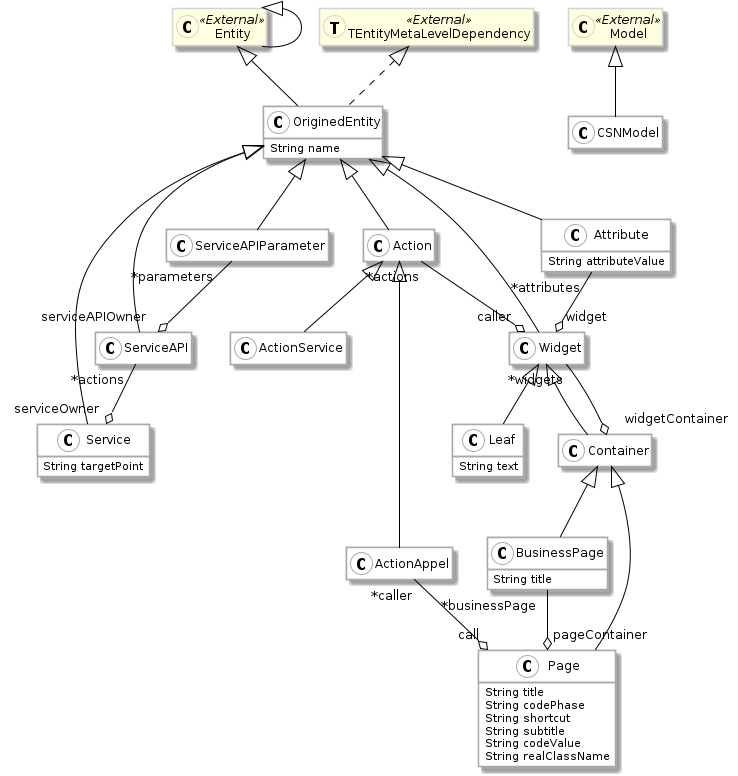

The diagram above was rendered by PlantUML. Its source (embedded in the PNG):
@startuml
hide empty members

skinparam class {
  BackgroundColor white
  ArrowColor black
  BorderColor darkGray
  BackgroundColor<<External>> LightYellow
  BorderColor<<External>> LightGray
}

class Leaf << (C,white) >> #FFFFFF {
  String text
}
class ServiceAPI << (C,white) >> #FFFFFF {
}
class Page << (C,white) >> #FFFFFF {
  String title
  String codePhase
  String shortcut
  String subtitle
  String codeValue
  String realClassName
}
class ServiceAPIParameter << (C,white) >> #FFFFFF {
}
class CSNModel << (C,white) >> #FFFFFF {
}
class Action << (C,white) >> #FFFFFF {
}
class BusinessPage << (C,white) >> #FFFFFF {
  String title
}
class ActionAppel << (C,white) >> #FFFFFF {
}
class Service << (C,white) >> #FFFFFF {
  String targetPoint
}
class Widget << (C,white) >> #FFFFFF {
}
class Entity << (C,white) >> #FFFFFF {
}
class OriginedEntity << (C,white) >> #FFFFFF {
  String name
}
class Container << (C,white) >> #FFFFFF {
}
class Attribute << (C,white) >> #FFFFFF {
  String attributeValue
}
class ActionService << (C,white) >> #FFFFFF {
}

Widget <|-- Leaf
OriginedEntity <|-- ServiceAPI
Container <|-- Page
OriginedEntity <|-- ServiceAPIParameter
Model <|-- CSNModel
OriginedEntity <|-- Action
Container <|-- BusinessPage
Action <|-- ActionAppel
OriginedEntity <|-- Service
OriginedEntity <|-- Widget
Entity <|-- Entity
Entity <|-- OriginedEntity
TEntityMetaLevelDependency <|.. OriginedEntity
Widget <|-- Container
OriginedEntity <|-- Attribute
Action <|-- ActionService

ServiceAPI " *actions" --o "serviceOwner" Service
ServiceAPIParameter " *parameters" --o "serviceAPIOwner" ServiceAPI
Action " *actions" --o "caller" Widget
BusinessPage " *businessPage" --o "pageContainer" Page
ActionAppel " *caller" --o "call" Page
Widget " *widgets" --o "widgetContainer" Container
Attribute " *attributes" --o "widget" Widget

class TEntityMetaLevelDependency <<(T,LightYellow)External>>
class Model <<(C,LightYellow)External>>
class Entity <<(C,LightYellow)External>>


@enduml